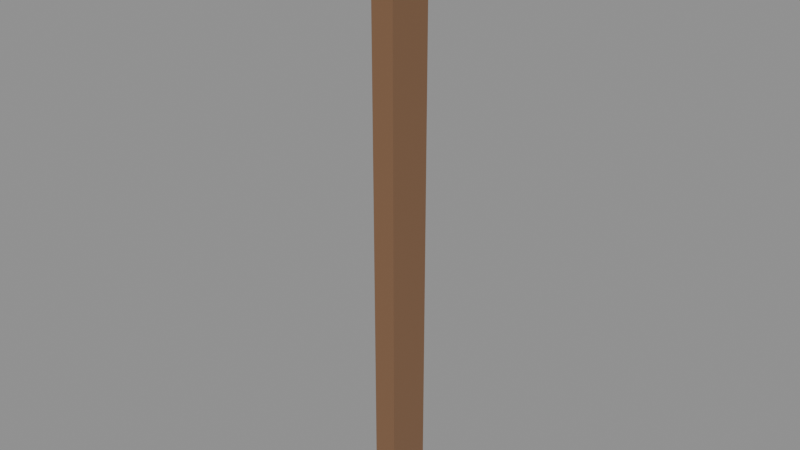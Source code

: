 # Source: rpg-mansion-garden-fence-terminal-half-post-01.blend  (saved by Blender 4.3.34; exported with 4.5.12 LTS)
import bpy
from mathutils import Matrix  # noqa: F401  (used for matrix-valued properties, if any)

bpy.ops.wm.read_factory_settings(use_empty=True)
scene = bpy.context.scene
scene.name = 'Canonical export'

# ---- materials (node trees are filled in below, after node groups)
mat_oiled_garden_oak = bpy.data.materials.new('Oiled garden oak')
mat_oiled_garden_oak.use_backface_culling = True

# ---- material node trees
mat_oiled_garden_oak.use_nodes = True; mat_oiled_garden_oak.node_tree.nodes.clear()
_N = mat_oiled_garden_oak.node_tree.nodes; _L = mat_oiled_garden_oak.node_tree.links
n0 = _N.new('ShaderNodeBsdfPrincipled'); n0.name = 'Principled BSDF'; n0.location = (10, 300)
n0.inputs[0].default_value = (0.2232, 0.117, 0.05781, 1.0)
n0.inputs[2].default_value = 0.63
n1 = _N.new('ShaderNodeOutputMaterial'); n1.name = 'Material Output'; n1.location = (300, 300)
_L.new(n0.outputs[0], n1.inputs[0])
n1.is_active_output = True

# ---- meshes
me_terminal_matching_half_post_001 = bpy.data.meshes.new('Terminal matching half post.001')
me_terminal_matching_half_post_001.from_pydata([(-0.026, -0.052, 0.0), (0.026, -0.052, 0.0), (0.026, -0.052, 1.405), (-0.026, -0.052, 1.352), (-0.026, 0.052, 0.0), (0.026, 0.052, 0.0), (0.026, 0.052, 1.405), (-0.026, 0.052, 1.352)], [], [(3, 0, 1, 2), (4, 7, 6, 5), (0, 4, 5, 1), (1, 5, 6, 2), (2, 6, 7, 3), (3, 7, 4, 0)])
_uv = me_terminal_matching_half_post_001.uv_layers.new(name='UVMap')
_uv.uv.foreach_set('vector', [0.1122, 0.03811, 0.1122, 0.9996, 0.07521, 0.9996, 0.07521, 0.0004152, 0.113, 0.9996, 0.113, 0.03811, 0.15, 0.0004149, 0.15, 0.9996, 0.2256, 0.1492, 0.2256, 0.07521, 0.2626, 0.07521, 0.2626, 0.1492, 0.0004155, 0.0004151, 0.07438, 0.0004151, 0.07438, 0.9996, 0.0004152, 0.9996, 0.2256, 0.07438, 0.2256, 0.0004153, 0.2784, 0.0004153, 0.2784, 0.07438, 0.1508, 0.0004157, 0.2248, 0.0004157, 0.2248, 0.9619, 0.1508, 0.9619])
me_terminal_matching_half_post_001.materials.append(mat_oiled_garden_oak)
me_terminal_matching_half_post_001.update()

# ---- objects
ob_rpg_mansion_garden_fence_terminal_half_post_01 = bpy.data.objects.new('rpg-mansion-garden-fence-terminal-half-post-01', me_terminal_matching_half_post_001)

# ---- transforms, parenting, visibility, modifiers, constraints
ob_rpg_mansion_garden_fence_terminal_half_post_01.location = (0.0, 0.0, 0.0)

# ---- collection membership
scene.collection.objects.link(ob_rpg_mansion_garden_fence_terminal_half_post_01)

# ---- scene / render settings (as saved in the file)
scene.frame_start = 1; scene.frame_end = 250; scene.frame_set(1)
scene.render.engine = 'BLENDER_EEVEE_NEXT'
bpy.context.view_layer.update()

# ---- added for rendering (the .blend has no active camera and no usable light): camera, sun + grey world if the file has none
cam_auto = bpy.data.cameras.new('AutoCamera')
cam_auto.lens = 50.0
cam_auto.sensor_width = 36.0
cam_auto.clip_end = 1000.0
ob_auto_camera = bpy.data.objects.new('AutoCamera', cam_auto)
scene.collection.objects.link(ob_auto_camera)
ob_auto_camera.location = (1.30438, -1.56526, 1.74601)
ob_auto_camera.rotation_euler = (1.09748, -7.21219e-08, 0.694738)
scene.camera = ob_auto_camera
light_auto_sun = bpy.data.lights.new('AutoSun', 'SUN')
light_auto_sun.energy = 3.0
light_auto_sun.angle = 0.0523599
ob_auto_sun = bpy.data.objects.new('AutoSun', light_auto_sun)
scene.collection.objects.link(ob_auto_sun)
ob_auto_sun.rotation_euler = (0.872665, 0.174533, 0.523599)
if scene.world is None:
    world_auto = bpy.data.worlds.new('AutoWorld')
    world_auto.color = (0.3, 0.3, 0.3)
    scene.world = world_auto
bpy.context.view_layer.update()
